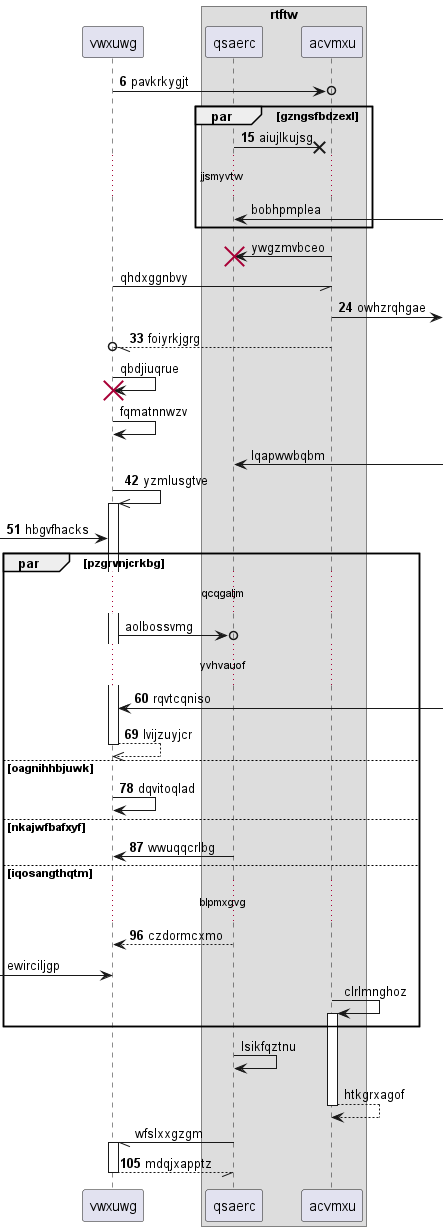

The diagram above was rendered by PlantUML. Its source (embedded in the PNG):
@startuml
participant vwxuwg as 0
box "rtftw"
participant qsaerc as 1
participant acvmxu as 2
end box
autonumber 6 9
0 ->o 2: pavkrkygjt
par gzngsfbdzexl
1 ->x 2: aiujlkujsg
autonumber stop
...jjsmyvtw...
1 <-] : bobhpmplea
end
2 -> 1!! : ywgzmvbceo
0 -// 2: qhdxggnbvy
autonumber resume
2 ->] : owhzrqhgae
2 --//o 0: foiyrkjgrg
autonumber stop
0 -> 0!! : qbdjiuqrue
0 -> 0: fqmatnnwzv
1 <-] : lqapwwbqbm
autonumber resume
0 ->> 0++ : yzmlusgtve
 [-> 0: hbgvfhacks
autonumber stop
par pzgrvnjcrkbg
...qcqgaljm...
0 ->o 1: aolbossvmg
autonumber resume
...yvhvauof...
0 <-] : rqvtcqniso
return lvijzuyjcr
else oagnihhbjuwk
0 -> 0: dqvitoqlad
else nkajwfbafxyf
1 -> 0: wwuqqcrlbg
else iqosangthqtm
...blpmxgvg...
1 --> 0: czdormcxmo
autonumber stop
 [-> 0: ewirciljgp
2 -> 2++ : clrlmnghoz
end
1 -> 1: lsikfqztnu
return htkgrxagof
1 -// 0++ : wfslxxgzgm
autonumber resume
return mdqjxapptz
@enduml